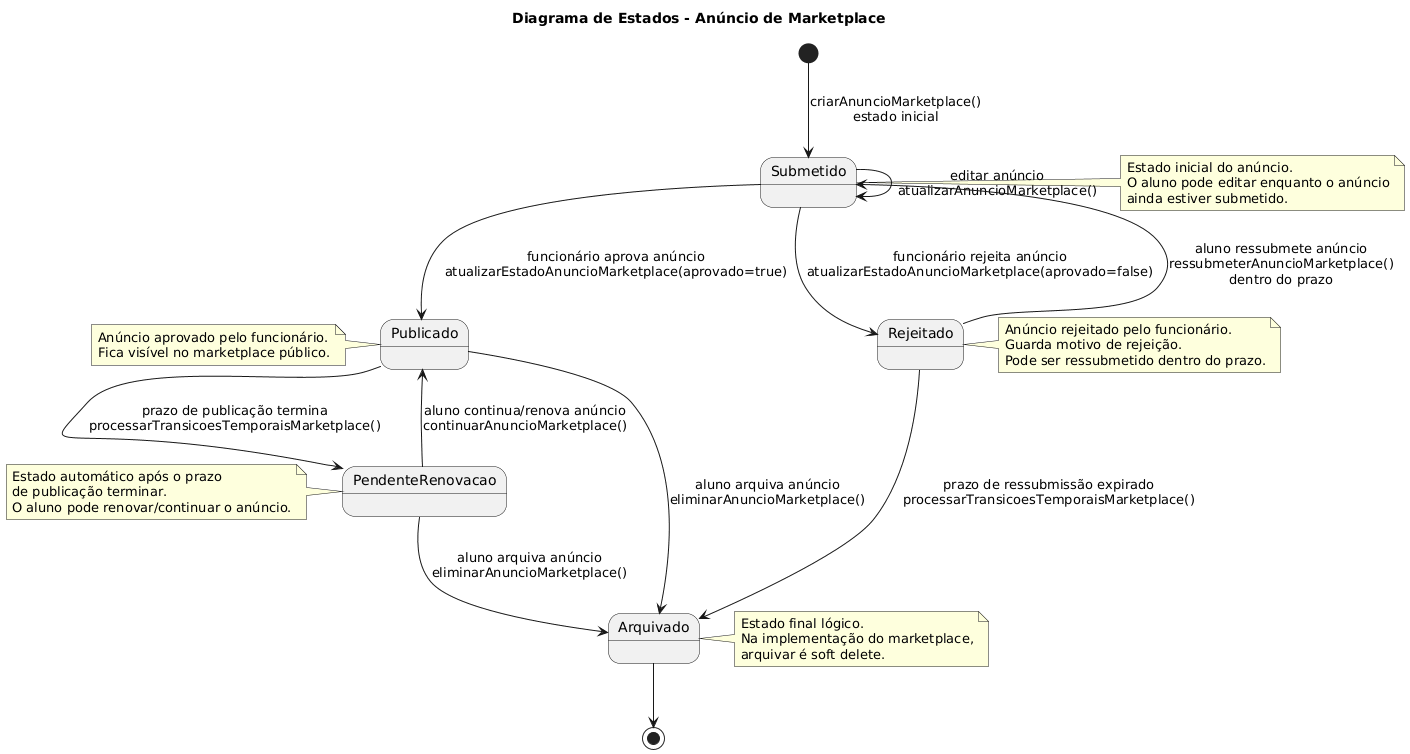

The diagram above was rendered by PlantUML. Its source (embedded in the PNG):
@startuml
title Diagrama de Estados - Anúncio de Marketplace

[*] --> SUBMETIDO : criarAnuncioMarketplace()\nestado inicial

SUBMETIDO --> SUBMETIDO : editar anúncio\natualizarAnuncioMarketplace()
SUBMETIDO --> PUBLICADO : funcionário aprova anúncio\natualizarEstadoAnuncioMarketplace(aprovado=true)
SUBMETIDO --> REJEITADO : funcionário rejeita anúncio\natualizarEstadoAnuncioMarketplace(aprovado=false)

REJEITADO --> SUBMETIDO : aluno ressubmete anúncio\nressubmeterAnuncioMarketplace()\ndentro do prazo
REJEITADO --> ARQUIVADO : prazo de ressubmissão expirado\nprocessarTransicoesTemporaisMarketplace()

PUBLICADO --> PENDENTE_RENOVACAO : prazo de publicação termina\nprocessarTransicoesTemporaisMarketplace()
PUBLICADO --> ARQUIVADO : aluno arquiva anúncio\neliminarAnuncioMarketplace()

PENDENTE_RENOVACAO --> PUBLICADO : aluno continua/renova anúncio\ncontinuarAnuncioMarketplace()
PENDENTE_RENOVACAO --> ARQUIVADO : aluno arquiva anúncio\neliminarAnuncioMarketplace()

ARQUIVADO --> [*]

state SUBMETIDO as "Submetido"
state PUBLICADO as "Publicado"
state REJEITADO as "Rejeitado"
state ARQUIVADO as "Arquivado"
state PENDENTE_RENOVACAO as "PendenteRenovacao"

note right of SUBMETIDO
Estado inicial do anúncio.
O aluno pode editar enquanto o anúncio
ainda estiver submetido.
end note

note left of PUBLICADO
Anúncio aprovado pelo funcionário.
Fica visível no marketplace público.
end note

note right of REJEITADO
Anúncio rejeitado pelo funcionário.
Guarda motivo de rejeição.
Pode ser ressubmetido dentro do prazo.
end note

note left of PENDENTE_RENOVACAO
Estado automático após o prazo
de publicação terminar.
O aluno pode renovar/continuar o anúncio.
end note

note right of ARQUIVADO
Estado final lógico.
Na implementação do marketplace,
arquivar é soft delete.
end note
@enduml